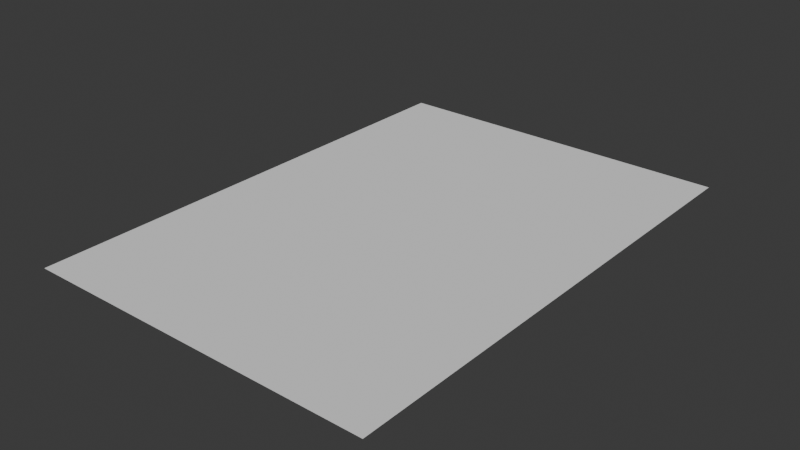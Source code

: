 # Source: DIBUJO001.blend  (saved by Blender 4.5.88; exported with 4.5.12 LTS)
import bpy
from mathutils import Matrix  # noqa: F401  (used for matrix-valued properties, if any)

bpy.ops.wm.read_factory_settings(use_empty=True)
scene = bpy.context.scene
scene.name = 'Scene'

# ---- collections
col_collection = bpy.data.collections.new('Collection'); scene.collection.children.link(col_collection)

# ---- node groups
ng_retract = bpy.data.node_groups.new('retract', 'GeometryNodeTree')
_s = ng_retract.interface.new_socket(name='Mesh', in_out='OUTPUT', socket_type='NodeSocketGeometry')
_s = ng_retract.interface.new_socket(name='Mesh', in_out='INPUT', socket_type='NodeSocketGeometry')
_s = ng_retract.interface.new_socket(name='Z', in_out='INPUT', socket_type='NodeSocketFloat')
_s.min_value = -1e+04
_s.max_value = 1e+04
_s = ng_retract.interface.new_socket(name='isopen', in_out='INPUT', socket_type='NodeSocketBool')
_s.default_value = True
_N = ng_retract.nodes; _L = ng_retract.links
n0 = _N.new('NodeGroupOutput'); n0.name = 'Group Output'; n0.location = (1663, 121)
n1 = _N.new('NodeGroupInput'); n1.name = 'Group Input'; n1.location = (-1302, 113)
n2 = _N.new('GeometryNodeForeachGeometryElementInput'); n2.name = 'For Each Geometry Element Input'; n2.location = (-838, 178)
n3 = _N.new('GeometryNodeForeachGeometryElementOutput'); n3.name = 'For Each Geometry Element Output'; n3.location = (910, 185)
n3.generation_items.clear()
_it = n3.generation_items.new('GEOMETRY', 'Geometry')
_it = n3.generation_items.new('GEOMETRY', 'Geometry.001')
n3.active_generation_index = 1
n3.domain = 'CURVE'
n4 = _N.new('GeometryNodeMeshToCurve'); n4.name = 'Mesh to Curve'; n4.location = (-1023, 192)
n5 = _N.new('GeometryNodeSeparateGeometry'); n5.name = 'Separate Geometry'; n5.location = (-263, -14)
n5.label = 'first point on curve'
n6 = _N.new('FunctionNodeCompare'); n6.name = 'Compare'; n6.location = (-515, -67)
n6.operation = 'EQUAL'
n6.data_type = 'INT'
n7 = _N.new('GeometryNodeInputIndex'); n7.name = 'Index'; n7.location = (-741, -88)
n8 = _N.new('GeometryNodeJoinGeometry'); n8.name = 'Join Geometry'; n8.location = (751, 172)
n9 = _N.new('GeometryNodeSetPosition'); n9.name = 'Set Position'; n9.location = (-5, -18)
n9.label = 'first point offset'
n10 = _N.new('GeometryNodeCurveToPoints'); n10.name = 'Curve to Points'; n10.location = (-663, 191)
n11 = _N.new('NodeReroute'); n11.name = 'Reroute'; n11.location = (-476, 101)
n11.width = 18
n11.socket_idname = 'NodeSocketGeometry'
n12 = _N.new('GeometryNodeCurveToMesh'); n12.name = 'Curve to Mesh'; n12.location = (1430, 163)
n13 = _N.new('GeometryNodeSetPosition'); n13.name = 'Set Position.001'; n13.location = (88, -210)
n14 = _N.new('GeometryNodeViewer'); n14.name = 'Viewer'; n14.location = (1172, 284)
n15 = _N.new('GeometryNodePointsToCurves'); n15.name = 'Points to Curves.001'; n15.location = (1225, 131)
n16 = _N.new('ShaderNodeCombineXYZ'); n16.name = 'Combine XYZ'; n16.location = (-515, -241)
n17 = _N.new('GeometryNodeSwitch'); n17.name = 'Switch'; n17.location = (605, 68)
n18 = _N.new('GeometryNodeJoinGeometry'); n18.name = 'Join Geometry.001'; n18.location = (379, -43)
n18.label = 'closed'
n19 = _N.new('GeometryNodeJoinGeometry'); n19.name = 'Join Geometry.002'; n19.location = (390, -134)
n19.label = 'open'
n20 = _N.new('GeometryNodeSeparateGeometry'); n20.name = 'Separate Geometry.001'; n20.location = (-225, -233)
n20.label = 'last point on curve'
n21 = _N.new('GeometryNodeAttributeDomainSize'); n21.name = 'Domain Size'; n21.location = (-449, 257)
n21.component = 'POINTCLOUD'
n22 = _N.new('FunctionNodeCompare'); n22.name = 'Compare.001'; n22.location = (-390, -389)
n22.operation = 'EQUAL'
n22.data_type = 'INT'
n23 = _N.new('GeometryNodeInputIndex'); n23.name = 'Index.001'; n23.location = (-684, -421)
n24 = _N.new('GeometryNodeViewer'); n24.name = 'Viewer.001'; n24.location = (72, -458)
n25 = _N.new('GeometryNodeCurveToMesh'); n25.name = 'Curve to Mesh.001'; n25.location = (-635, 357)
n26 = _N.new('FunctionNodeFloatToInt'); n26.name = 'Float to Integer'; n26.location = (-117, 238)
n27 = _N.new('ShaderNodeMath'); n27.name = 'Math'; n27.location = (-270, 282)
n27.width = 117
n27.operation = 'SUBTRACT'
n27.inputs[1].default_value = 1.0
n2.pair_with_output(n3)
_L.new(n11.outputs[0], n8.inputs[0])
_L.new(n11.outputs[0], n5.inputs[0])
_L.new(n17.outputs[0], n8.inputs[0])
_L.new(n4.outputs[0], n2.inputs[0])
_L.new(n2.outputs[1], n10.inputs[0])
_L.new(n6.outputs[0], n5.inputs[1])
_L.new(n5.outputs[0], n9.inputs[0])
_L.new(n1.outputs[0], n4.inputs[0])
_L.new(n9.outputs[0], n8.inputs[0])
_L.new(n3.outputs[2], n14.inputs[0])
_L.new(n8.outputs[0], n3.inputs[1])
_L.new(n3.outputs[2], n15.inputs[0])
_L.new(n16.outputs[0], n9.inputs[3])
_L.new(n1.outputs[1], n16.inputs[2])
_L.new(n18.outputs[0], n17.inputs[1])
_L.new(n5.outputs[0], n18.inputs[0])
_L.new(n9.outputs[0], n18.inputs[0])
_L.new(n19.outputs[0], n17.inputs[2])
_L.new(n20.outputs[0], n19.inputs[0])
_L.new(n16.outputs[0], n13.inputs[3])
_L.new(n20.outputs[0], n13.inputs[0])
_L.new(n13.outputs[0], n19.inputs[0])
_L.new(n7.outputs[0], n6.inputs[2])
_L.new(n22.outputs[0], n20.inputs[1])
_L.new(n1.outputs[2], n17.inputs[0])
_L.new(n20.outputs[0], n24.inputs[0])
_L.new(n11.outputs[0], n21.inputs[0])
_L.new(n11.outputs[0], n20.inputs[0])
_L.new(n2.outputs[1], n25.inputs[0])
_L.new(n10.outputs[0], n11.inputs[0])
_L.new(n23.outputs[0], n22.inputs[2])
_L.new(n21.outputs[0], n27.inputs[0])
_L.new(n27.outputs[0], n26.inputs[0])
_L.new(n26.outputs[0], n22.inputs[3])
_L.new(n15.outputs[0], n12.inputs[0])
_L.new(n12.outputs[0], n0.inputs[0])
n0.is_active_output = True
ng_geometry_nodes_006 = bpy.data.node_groups.new('Geometry Nodes.006', 'GeometryNodeTree')
_s = ng_geometry_nodes_006.interface.new_socket(name='Geometry', in_out='OUTPUT', socket_type='NodeSocketGeometry')
_s = ng_geometry_nodes_006.interface.new_socket(name='Geometry', in_out='INPUT', socket_type='NodeSocketGeometry')
ng_geometry_nodes_006.is_modifier = True
_N = ng_geometry_nodes_006.nodes; _L = ng_geometry_nodes_006.links
n0 = _N.new('NodeGroupInput'); n0.name = 'Group Input'; n0.location = (-359, 59)
n1 = _N.new('NodeGroupOutput'); n1.name = 'Group Output'; n1.location = (83, 24)
n2 = _N.new('GeometryNodeGroup'); n2.name = 'retract'; n2.location = (-125, 74)
n2.node_tree = ng_retract
n2.inputs[1].default_value = 0.8
n2.inputs[2].default_value = False
_L.new(n2.outputs[0], n1.inputs[0])
_L.new(n0.outputs[0], n2.inputs[0])
n1.is_active_output = True
ng_vizualizador = bpy.data.node_groups.new('vizualizador', 'GeometryNodeTree')
_s = ng_vizualizador.interface.new_socket(name='Geometry', in_out='OUTPUT', socket_type='NodeSocketGeometry')
_s = ng_vizualizador.interface.new_socket(name='Geometry', in_out='INPUT', socket_type='NodeSocketGeometry')
_s = ng_vizualizador.interface.new_socket(name='End', in_out='INPUT', socket_type='NodeSocketFloat')
_s.subtype = 'FACTOR'
_s.default_value = 1.0
_s.min_value = 0.0
_s.max_value = 1.0
ng_vizualizador.is_modifier = True
_N = ng_vizualizador.nodes; _L = ng_vizualizador.links
n0 = _N.new('NodeGroupInput'); n0.name = 'Group Input'; n0.location = (-396, -94)
n1 = _N.new('NodeGroupOutput'); n1.name = 'Group Output'; n1.location = (439, -61)
n2 = _N.new('GeometryNodeMeshToPoints'); n2.name = 'Mesh to Points'; n2.location = (-138, 25)
n3 = _N.new('GeometryNodePointsToCurves'); n3.name = 'Points to Curves'; n3.location = (34, 26)
n4 = _N.new('GeometryNodeTrimCurve'); n4.name = 'Trim Curve'; n4.location = (259, -53)
_L.new(n0.outputs[0], n2.inputs[0])
_L.new(n2.outputs[0], n3.inputs[0])
_L.new(n4.outputs[0], n1.inputs[0])
_L.new(n3.outputs[0], n4.inputs[0])
_L.new(n0.outputs[1], n4.inputs[3])
n1.is_active_output = True

# ---- world
world_world = bpy.data.worlds.new('World'); scene.world = world_world
world_world.use_nodes = True; world_world.node_tree.nodes.clear()
_N = world_world.node_tree.nodes; _L = world_world.node_tree.links
n0 = _N.new('ShaderNodeOutputWorld'); n0.name = 'World Output'; n0.location = (200, 100)
n1 = _N.new('ShaderNodeBackground'); n1.name = 'Background'; n1.location = (-200, 100)
n1.inputs[0].default_value = (0.05088, 0.05088, 0.05088, 1.0)
_L.new(n1.outputs[0], n0.inputs[0])
n0.is_active_output = True
world_world.color = (0.05088, 0.05088, 0.05088)
world_world.sun_shadow_jitter_overblur = 0.0

# ---- meshes
me_circle_002 = bpy.data.meshes.new('Circle.002')
me_circle_002.from_pydata([(0.0, 1.0, 0.0), (-0.1951, 0.9808, 0.0), (-0.3827, 0.9239, 0.0), (-0.5556, 0.8315, 0.0), (-0.7071, 0.7071, 0.0), (-0.8315, 0.5556, 0.0), (-0.9239, 0.3827, 0.0), (-0.9808, 0.1951, 0.0), (-1.0, 0.0, 0.0), (-0.9808, -0.1951, 0.0), (-0.9239, -0.3827, 0.0), (-0.8315, -0.5556, 0.0), (-0.7071, -0.7071, 0.0), (-0.5556, -0.8315, 0.0), (-0.3827, -0.9239, 0.0), (-0.1951, -0.9808, 0.0), (0.0, -1.0, 0.0), (0.1951, -0.9808, 0.0), (0.3827, -0.9239, 0.0), (0.5556, -0.8315, 0.0), (0.7071, -0.7071, 0.0), (0.8315, -0.5556, 0.0), (0.9239, -0.3827, 0.0), (0.9808, -0.1951, 0.0), (1.0, 0.0, 0.0), (0.9808, 0.1951, 0.0), (0.9239, 0.3827, 0.0), (0.8315, 0.5556, 0.0), (0.7071, 0.7071, 0.0), (0.5556, 0.8315, 0.0), (0.3827, 0.9239, 0.0), (0.1951, 0.9808, 0.0), (2.306, 3.774, 4.547e-13), (1.261, 3.671, 4.547e-13), (0.2569, 3.366, 4.547e-13), (-0.6687, 2.871, 4.547e-13), (-1.48, 2.206, 4.547e-13), (-2.146, 1.394, 4.547e-13), (-2.641, 0.4685, 4.547e-13), (-2.945, -0.5359, 4.547e-13), (-3.048, -1.58, 4.547e-13), (-2.945, -2.625, 4.547e-13), (-2.641, -3.629, 4.547e-13), (-2.146, -4.555, 4.547e-13), (-1.48, -5.366, 4.547e-13), (-0.6687, -6.032, 4.547e-13), (0.2569, -6.527, 4.547e-13), (1.261, -6.832, 4.547e-13), (2.306, -6.935, 4.547e-13), (3.35, -6.832, 4.547e-13), (4.355, -6.527, 4.547e-13), (5.281, -6.032, 4.547e-13), (6.092, -5.366, 4.547e-13), (6.758, -4.555, 4.547e-13), (7.253, -3.629, 4.547e-13), (7.557, -2.625, 4.547e-13), (7.66, -1.58, 4.547e-13), (7.557, -0.5359, 4.547e-13), (7.253, 0.4685, 4.547e-13), (6.758, 1.394, 4.547e-13), (6.092, 2.206, 4.547e-13), (5.281, 2.871, 4.547e-13), (4.355, 3.366, 4.547e-13), (3.35, 3.671, 4.547e-13), (4.249, 1.0, 4.547e-13), (4.054, 0.9808, 4.547e-13), (3.866, 0.9239, 4.547e-13), (3.693, 0.8315, 4.547e-13), (3.542, 0.7071, 4.547e-13), (3.418, 0.5556, 4.547e-13), (3.325, 0.3827, 4.547e-13), (3.268, 0.1951, 4.547e-13), (3.249, 0.0, 4.547e-13), (3.268, -0.1951, 4.547e-13), (3.325, -0.3827, 4.547e-13), (3.418, -0.5556, 4.547e-13), (3.542, -0.7071, 4.547e-13), (3.693, -0.8315, 4.547e-13), (3.866, -0.9239, 4.547e-13), (4.054, -0.9808, 4.547e-13), (4.249, -1.0, 4.547e-13), (4.444, -0.9808, 4.547e-13), (4.632, -0.9239, 4.547e-13), (4.805, -0.8315, 4.547e-13), (4.956, -0.7071, 4.547e-13), (5.081, -0.5556, 4.547e-13), (5.173, -0.3827, 4.547e-13), (5.23, -0.1951, 4.547e-13), (5.249, 0.0, 4.547e-13), (5.23, 0.1951, 4.547e-13), (5.173, 0.3827, 4.547e-13), (5.081, 0.5556, 4.547e-13), (4.956, 0.7071, 4.547e-13), (4.805, 0.8315, 4.547e-13), (4.632, 0.9239, 4.547e-13), (4.444, 0.9808, 4.547e-13), (1.969, -1.915, 4.547e-13), (1.579, -1.954, 4.547e-13), (1.205, -2.067, 4.547e-13), (0.8596, -2.252, 4.547e-13), (0.557, -2.5, 4.547e-13), (0.3087, -2.803, 4.547e-13), (0.1241, -3.148, 4.547e-13), (0.01049, -3.523, 4.547e-13), (-0.02788, -3.912, 4.547e-13), (0.01049, -4.302, 4.547e-13), (0.1241, -4.676, 4.547e-13), (0.3087, -5.022, 4.547e-13), (0.557, -5.324, 4.547e-13), (0.8596, -5.573, 4.547e-13), (1.205, -5.757, 4.547e-13), (1.579, -5.871, 4.547e-13), (1.969, -5.909, 4.547e-13), (2.359, -5.871, 4.547e-13), (2.733, -5.757, 4.547e-13), (3.079, -5.573, 4.547e-13), (3.381, -5.324, 4.547e-13), (3.629, -5.022, 4.547e-13), (3.814, -4.676, 4.547e-13), (3.928, -4.302, 4.547e-13), (3.966, -3.912, 4.547e-13), (3.928, -3.523, 4.547e-13), (3.814, -3.148, 4.547e-13), (3.629, -2.803, 4.547e-13), (3.381, -2.5, 4.547e-13), (3.079, -2.252, 4.547e-13), (2.733, -2.067, 4.547e-13), (2.359, -1.954, 4.547e-13)], [(1, 0), (2, 1), (3, 2), (4, 3), (5, 4), (6, 5), (7, 6), (8, 7), (9, 8), (10, 9), (11, 10), (12, 11), (13, 12), (14, 13), (15, 14), (16, 15), (17, 16), (18, 17), (19, 18), (20, 19), (21, 20), (22, 21), (23, 22), (24, 23), (25, 24), (26, 25), (27, 26), (28, 27), (29, 28), (30, 29), (31, 30), (0, 31), (33, 32), (34, 33), (35, 34), (36, 35), (37, 36), (38, 37), (39, 38), (40, 39), (41, 40), (42, 41), (43, 42), (44, 43), (45, 44), (46, 45), (47, 46), (48, 47), (49, 48), (50, 49), (51, 50), (52, 51), (53, 52), (54, 53), (55, 54), (56, 55), (57, 56), (58, 57), (59, 58), (60, 59), (61, 60), (62, 61), (63, 62), (32, 63), (65, 64), (66, 65), (67, 66), (68, 67), (69, 68), (70, 69), (71, 70), (72, 71), (73, 72), (74, 73), (75, 74), (76, 75), (77, 76), (78, 77), (79, 78), (80, 79), (81, 80), (82, 81), (83, 82), (84, 83), (85, 84), (86, 85), (87, 86), (88, 87), (89, 88), (90, 89), (91, 90), (92, 91), (93, 92), (94, 93), (95, 94), (64, 95), (97, 96), (98, 97), (99, 98), (100, 99), (101, 100), (102, 101), (103, 102), (104, 103), (105, 104), (106, 105), (107, 106), (108, 107), (109, 108), (110, 109), (111, 110), (112, 111), (113, 112), (114, 113), (115, 114), (116, 115), (117, 116), (118, 117), (119, 118), (120, 119), (121, 120), (122, 121), (123, 122), (124, 123), (125, 124), (126, 125), (127, 126), (96, 127)], [])
me_circle_002.update()
me_plane = bpy.data.meshes.new('Plane')
me_plane.from_pydata([(0.0, 0.0, 0.0), (2.0, 0.0, 0.0), (0.0, 2.0, 0.0), (2.0, 2.0, 0.0)], [], [(0, 1, 3, 2)])
_uv = me_plane.uv_layers.new(name='UVMap')
_uv.uv.foreach_set('vector', [0.0, 0.0, 1.0, 0.0, 1.0, 1.0, 0.0, 1.0])
me_plane.update()

# ---- objects
ob_circle_002 = bpy.data.objects.new('Circle.002', me_circle_002)
ob_plane = bpy.data.objects.new('Plane', me_plane)

# ---- transforms, parenting, visibility, modifiers, constraints
ob_circle_002.location = (86.73, 149.2, -3.576e-05)
ob_circle_002.scale = (8.478, 8.478, 8.478)
_m = ob_circle_002.modifiers.new('GeometryNodes', 'NODES')
_m.node_group = ng_geometry_nodes_006
_m = ob_circle_002.modifiers.new('GeometryNodes.001', 'NODES')
_m.node_group = ng_vizualizador
_m.open_manage_panel = True
ob_plane.location = (0.0, 0.0, 0.0)
ob_plane.scale = (105.0, 148.5, 1.0)

# ---- collection membership
scene.collection.objects.link(ob_circle_002)
col_collection.objects.link(ob_plane)

# ---- scene / render settings (as saved in the file)
scene.frame_start = 1; scene.frame_end = 250; scene.frame_set(1)
scene.render.engine = 'BLENDER_EEVEE_NEXT'
bpy.context.view_layer.update()

# ---- added for rendering (the .blend has no active camera and no usable light): camera, sun
cam_auto = bpy.data.cameras.new('AutoCamera')
cam_auto.lens = 50.0
cam_auto.sensor_width = 36.0
cam_auto.clip_end = 5906.32
ob_auto_camera = bpy.data.objects.new('AutoCamera', cam_auto)
scene.collection.objects.link(ob_auto_camera)
ob_auto_camera.location = (441.544, -255.353, 269.235)
ob_auto_camera.rotation_euler = (1.09748, -7.21219e-08, 0.694738)
scene.camera = ob_auto_camera
light_auto_sun = bpy.data.lights.new('AutoSun', 'SUN')
light_auto_sun.energy = 3.0
light_auto_sun.angle = 0.0523599
ob_auto_sun = bpy.data.objects.new('AutoSun', light_auto_sun)
scene.collection.objects.link(ob_auto_sun)
ob_auto_sun.rotation_euler = (0.872665, 0.174533, 0.523599)
bpy.context.view_layer.update()
